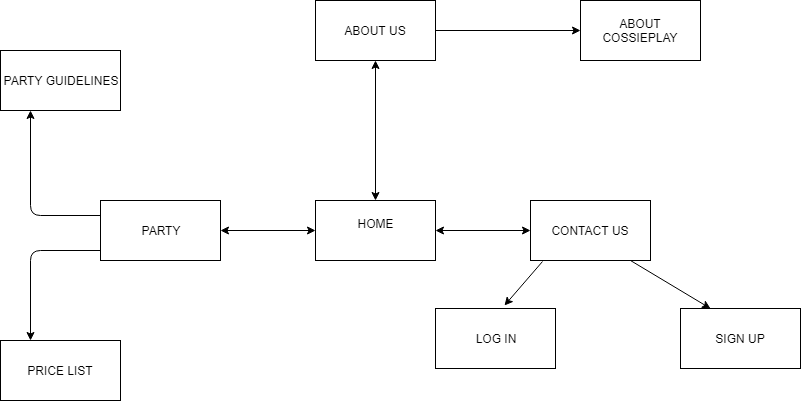

The diagram above was exported from draw.io. Its source (the exported page's mxGraphModel, read from the mxfile embedded in the PNG):
<mxGraphModel dx="1426" dy="761" grid="1" gridSize="10" guides="1" tooltips="1" connect="1" arrows="1" fold="1" page="1" pageScale="1" pageWidth="850" pageHeight="1100" math="0" shadow="0">
  <root>
    <mxCell id="0" />
    <mxCell id="1" parent="0" />
    <mxCell id="EAMphhVlwWxxhL55g3TU-20" value="HOME&lt;br&gt;&lt;br&gt;" style="rounded=0;whiteSpace=wrap;html=1;" vertex="1" parent="1">
      <mxGeometry x="365" y="300" width="120" height="60" as="geometry" />
    </mxCell>
    <mxCell id="EAMphhVlwWxxhL55g3TU-21" value="ABOUT US" style="rounded=0;whiteSpace=wrap;html=1;" vertex="1" parent="1">
      <mxGeometry x="365" y="100" width="120" height="60" as="geometry" />
    </mxCell>
    <mxCell id="EAMphhVlwWxxhL55g3TU-22" value="PARTY" style="rounded=0;whiteSpace=wrap;html=1;" vertex="1" parent="1">
      <mxGeometry x="150" y="300" width="120" height="60" as="geometry" />
    </mxCell>
    <mxCell id="EAMphhVlwWxxhL55g3TU-23" value="PRICE LIST" style="rounded=0;whiteSpace=wrap;html=1;" vertex="1" parent="1">
      <mxGeometry x="50" y="440" width="120" height="60" as="geometry" />
    </mxCell>
    <mxCell id="EAMphhVlwWxxhL55g3TU-24" value="PARTY GUIDELINES" style="rounded=0;whiteSpace=wrap;html=1;" vertex="1" parent="1">
      <mxGeometry x="50" y="150" width="120" height="60" as="geometry" />
    </mxCell>
    <mxCell id="EAMphhVlwWxxhL55g3TU-25" value="ABOUT COSSIEPLAY" style="rounded=0;whiteSpace=wrap;html=1;" vertex="1" parent="1">
      <mxGeometry x="630" y="100" width="120" height="60" as="geometry" />
    </mxCell>
    <mxCell id="EAMphhVlwWxxhL55g3TU-26" value="CONTACT US" style="rounded=0;whiteSpace=wrap;html=1;" vertex="1" parent="1">
      <mxGeometry x="580" y="300" width="120" height="60" as="geometry" />
    </mxCell>
    <mxCell id="EAMphhVlwWxxhL55g3TU-27" value="SIGN UP" style="rounded=0;whiteSpace=wrap;html=1;" vertex="1" parent="1">
      <mxGeometry x="730" y="408" width="120" height="60" as="geometry" />
    </mxCell>
    <mxCell id="EAMphhVlwWxxhL55g3TU-28" value="LOG IN" style="rounded=0;whiteSpace=wrap;html=1;" vertex="1" parent="1">
      <mxGeometry x="485" y="408" width="120" height="60" as="geometry" />
    </mxCell>
    <mxCell id="EAMphhVlwWxxhL55g3TU-29" value="" style="endArrow=classic;startArrow=classic;html=1;exitX=1;exitY=0.5;entryX=0;entryY=0.5;" edge="1" parent="1" source="EAMphhVlwWxxhL55g3TU-22" target="EAMphhVlwWxxhL55g3TU-20">
      <mxGeometry width="50" height="50" relative="1" as="geometry">
        <mxPoint x="300" y="360" as="sourcePoint" />
        <mxPoint x="350" y="310" as="targetPoint" />
      </mxGeometry>
    </mxCell>
    <mxCell id="EAMphhVlwWxxhL55g3TU-30" value="" style="endArrow=classic;html=1;entryX=0.25;entryY=1;exitX=0;exitY=0.25;" edge="1" parent="1" source="EAMphhVlwWxxhL55g3TU-22" target="EAMphhVlwWxxhL55g3TU-24">
      <mxGeometry width="50" height="50" relative="1" as="geometry">
        <mxPoint x="80" y="320" as="sourcePoint" />
        <mxPoint x="210" y="250" as="targetPoint" />
        <Array as="points">
          <mxPoint x="80" y="315" />
        </Array>
      </mxGeometry>
    </mxCell>
    <mxCell id="EAMphhVlwWxxhL55g3TU-31" value="" style="endArrow=classic;html=1;exitX=0;exitY=0.833;entryX=0.25;entryY=0;exitPerimeter=0;" edge="1" parent="1" source="EAMphhVlwWxxhL55g3TU-22" target="EAMphhVlwWxxhL55g3TU-23">
      <mxGeometry width="50" height="50" relative="1" as="geometry">
        <mxPoint x="90" y="400" as="sourcePoint" />
        <mxPoint x="140" y="350" as="targetPoint" />
        <Array as="points">
          <mxPoint x="80" y="350" />
        </Array>
      </mxGeometry>
    </mxCell>
    <mxCell id="EAMphhVlwWxxhL55g3TU-32" value="" style="endArrow=classic;startArrow=classic;html=1;entryX=0.5;entryY=1;exitX=0.5;exitY=0;" edge="1" parent="1" source="EAMphhVlwWxxhL55g3TU-20" target="EAMphhVlwWxxhL55g3TU-21">
      <mxGeometry width="50" height="50" relative="1" as="geometry">
        <mxPoint x="410" y="260" as="sourcePoint" />
        <mxPoint x="460" y="210" as="targetPoint" />
      </mxGeometry>
    </mxCell>
    <mxCell id="EAMphhVlwWxxhL55g3TU-33" value="" style="endArrow=classic;startArrow=classic;html=1;exitX=1;exitY=0.5;entryX=0;entryY=0.5;" edge="1" parent="1" source="EAMphhVlwWxxhL55g3TU-20" target="EAMphhVlwWxxhL55g3TU-26">
      <mxGeometry width="50" height="50" relative="1" as="geometry">
        <mxPoint x="520" y="360" as="sourcePoint" />
        <mxPoint x="570" y="310" as="targetPoint" />
      </mxGeometry>
    </mxCell>
    <mxCell id="EAMphhVlwWxxhL55g3TU-34" value="" style="endArrow=classic;html=1;exitX=0.1;exitY=1.017;exitPerimeter=0;entryX=0.575;entryY=-0.05;entryPerimeter=0;" edge="1" parent="1" source="EAMphhVlwWxxhL55g3TU-26" target="EAMphhVlwWxxhL55g3TU-28">
      <mxGeometry width="50" height="50" relative="1" as="geometry">
        <mxPoint x="580" y="410" as="sourcePoint" />
        <mxPoint x="630" y="360" as="targetPoint" />
      </mxGeometry>
    </mxCell>
    <mxCell id="EAMphhVlwWxxhL55g3TU-35" value="" style="endArrow=classic;html=1;exitX=0.833;exitY=1;exitPerimeter=0;entryX=0.25;entryY=0;" edge="1" parent="1" source="EAMphhVlwWxxhL55g3TU-26" target="EAMphhVlwWxxhL55g3TU-27">
      <mxGeometry width="50" height="50" relative="1" as="geometry">
        <mxPoint x="680" y="410" as="sourcePoint" />
        <mxPoint x="730" y="360" as="targetPoint" />
      </mxGeometry>
    </mxCell>
    <mxCell id="EAMphhVlwWxxhL55g3TU-36" value="" style="endArrow=classic;html=1;exitX=1;exitY=0.5;entryX=0;entryY=0.5;" edge="1" parent="1" source="EAMphhVlwWxxhL55g3TU-21" target="EAMphhVlwWxxhL55g3TU-25">
      <mxGeometry width="50" height="50" relative="1" as="geometry">
        <mxPoint x="520" y="170" as="sourcePoint" />
        <mxPoint x="570" y="120" as="targetPoint" />
      </mxGeometry>
    </mxCell>
  </root>
</mxGraphModel>